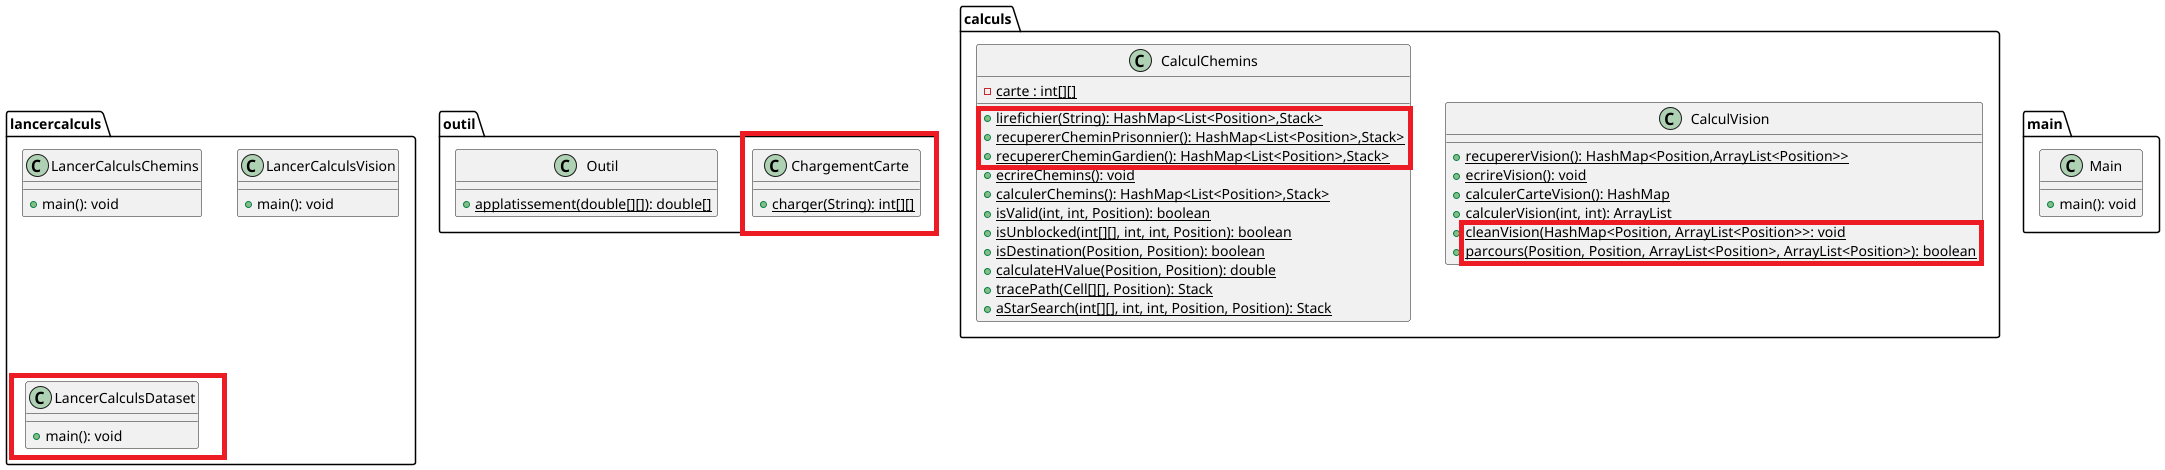

The diagram above was rendered by PlantUML. Its source (embedded in the PNG):
@startuml

package "lancercalculs"{
  class LancerCalculsChemins{
    + main(): void
  }
  class LancerCalculsVision{
      + main(): void
  }
  class LancerCalculsDataset{
        + main(): void
  }
}
package "outil"{
    class ChargementCarte{
        + {static} charger(String): int[][]
    }
    class Outil{
      + {static} applatissement(double[][]): double[]
    }
}

package "calculs"{
  class CalculVision{
    + {static} recupererVision(): HashMap<Position,ArrayList<Position>>
    + {static} ecrireVision(): void
    + {static} calculerCarteVision(): HashMap
    + {static} calculerVision(int, int): ArrayList
    + {static} cleanVision(HashMap<Position, ArrayList<Position>>: void
    + {static} parcours(Position, Position, ArrayList<Position>, ArrayList<Position>): boolean
  }
  class CalculChemins {
    - {static} carte : int[][]
    + {static} lirefichier(String): HashMap<List<Position>,Stack>
    + {static} recupererCheminPrisonnier(): HashMap<List<Position>,Stack>
    + {static} recupererCheminGardien(): HashMap<List<Position>,Stack>
    + {static} ecrireChemins(): void
    + {static} calculerChemins(): HashMap<List<Position>,Stack>
    + {static} isValid(int, int, Position): boolean
    + {static} isUnblocked(int[][], int, int, Position): boolean
    + {static} isDestination(Position, Position): boolean
    + {static} calculateHValue(Position, Position): double
    + {static} tracePath(Cell[][], Position): Stack
    + {static} aStarSearch(int[][], int, int, Position, Position): Stack
  }
}


package "main"{
  class Main{
    + main(): void
  }
}


@enduml